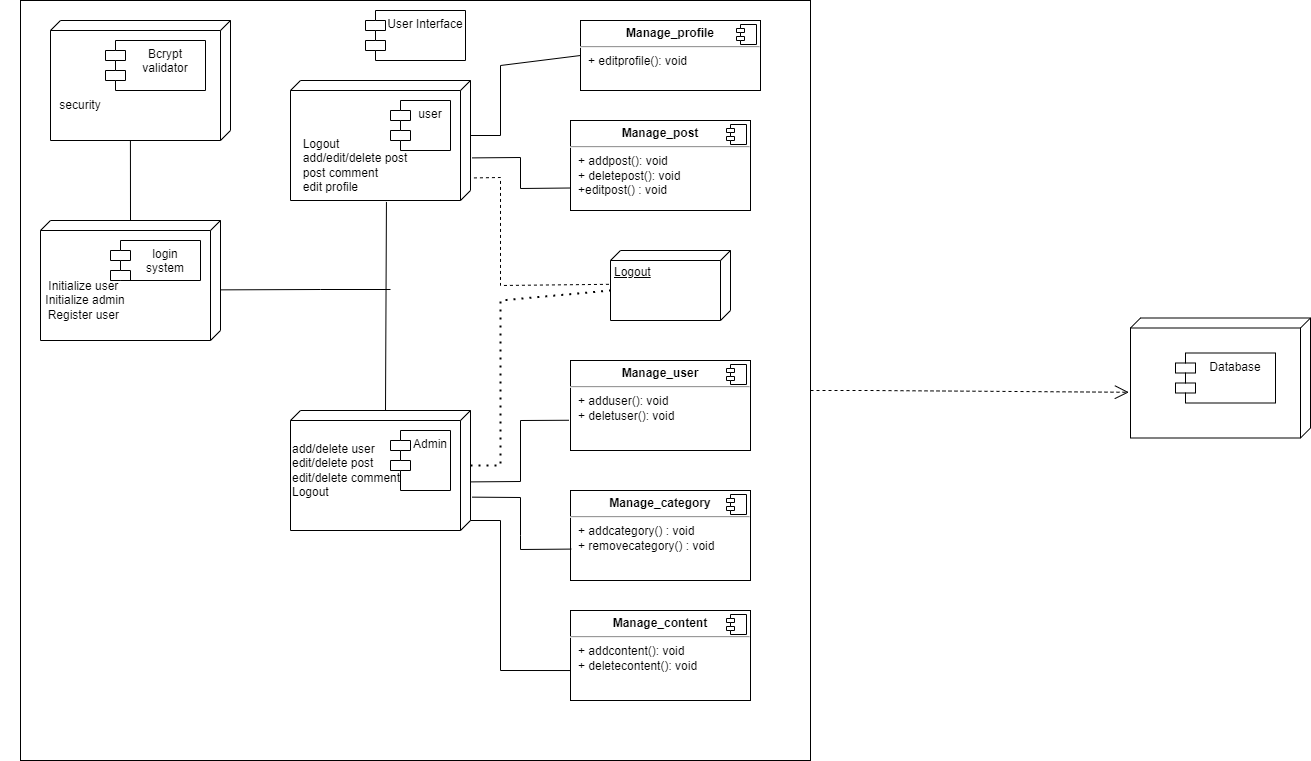

The diagram above was exported from draw.io. Its source (the exported page's mxGraphModel, read from the mxfile embedded in the PNG):
<mxGraphModel dx="1038" dy="579" grid="1" gridSize="10" guides="1" tooltips="1" connect="1" arrows="1" fold="1" page="1" pageScale="1" pageWidth="850" pageHeight="1100" math="0" shadow="0">
  <root>
    <mxCell id="0" />
    <mxCell id="1" parent="0" />
    <mxCell id="iYOIEafyOCpdzT3l29PT-2" value="" style="verticalAlign=top;align=left;spacingTop=8;spacingLeft=2;spacingRight=12;shape=cube;size=10;direction=south;fontStyle=4;html=1;" vertex="1" parent="1">
      <mxGeometry x="290" y="80" width="180" height="120" as="geometry" />
    </mxCell>
    <mxCell id="iYOIEafyOCpdzT3l29PT-3" value="" style="verticalAlign=top;align=left;spacingTop=8;spacingLeft=2;spacingRight=12;shape=cube;size=10;direction=south;fontStyle=4;html=1;" vertex="1" parent="1">
      <mxGeometry x="290" y="410" width="180" height="120" as="geometry" />
    </mxCell>
    <mxCell id="iYOIEafyOCpdzT3l29PT-4" value="" style="verticalAlign=top;align=left;spacingTop=8;spacingLeft=2;spacingRight=12;shape=cube;size=10;direction=south;fontStyle=4;html=1;" vertex="1" parent="1">
      <mxGeometry x="40" y="220" width="180" height="120" as="geometry" />
    </mxCell>
    <mxCell id="iYOIEafyOCpdzT3l29PT-5" value="Initialize user&amp;nbsp;&lt;br&gt;Initialize admin&lt;br&gt;Register user&amp;nbsp;" style="text;html=1;strokeColor=none;fillColor=none;align=center;verticalAlign=middle;whiteSpace=wrap;rounded=0;" vertex="1" parent="1">
      <mxGeometry y="260" width="170" height="80" as="geometry" />
    </mxCell>
    <mxCell id="iYOIEafyOCpdzT3l29PT-6" value="&lt;div style=&quot;text-align: left&quot;&gt;&lt;span&gt;Logout&lt;/span&gt;&lt;/div&gt;add/edit/delete post&lt;br&gt;&lt;div style=&quot;text-align: left&quot;&gt;&lt;span&gt;post comment&lt;/span&gt;&lt;/div&gt;&lt;div style=&quot;text-align: left&quot;&gt;&lt;span&gt;edit profile&lt;/span&gt;&lt;/div&gt;" style="text;html=1;strokeColor=none;fillColor=none;align=center;verticalAlign=middle;whiteSpace=wrap;rounded=0;" vertex="1" parent="1">
      <mxGeometry x="290" y="135" width="130" height="60" as="geometry" />
    </mxCell>
    <mxCell id="iYOIEafyOCpdzT3l29PT-7" value="add/delete user&lt;br&gt;edit/delete post&lt;br&gt;edit/delete comment&lt;br&gt;Logout" style="text;html=1;strokeColor=none;fillColor=none;align=left;verticalAlign=middle;whiteSpace=wrap;rounded=0;" vertex="1" parent="1">
      <mxGeometry x="290" y="437.5" width="150" height="65" as="geometry" />
    </mxCell>
    <mxCell id="iYOIEafyOCpdzT3l29PT-9" value="&lt;p style=&quot;margin: 0px ; margin-top: 6px ; text-align: center&quot;&gt;&lt;b&gt;Manage_category&lt;/b&gt;&lt;/p&gt;&lt;hr&gt;&lt;p style=&quot;margin: 0px ; margin-left: 8px&quot;&gt;+ addcategory() : void&lt;br&gt;+ removecategory() : void&lt;/p&gt;" style="align=left;overflow=fill;html=1;dropTarget=0;" vertex="1" parent="1">
      <mxGeometry x="570" y="490" width="180" height="90" as="geometry" />
    </mxCell>
    <mxCell id="iYOIEafyOCpdzT3l29PT-10" value="" style="shape=component;jettyWidth=8;jettyHeight=4;" vertex="1" parent="iYOIEafyOCpdzT3l29PT-9">
      <mxGeometry x="1" width="20" height="20" relative="1" as="geometry">
        <mxPoint x="-24" y="4" as="offset" />
      </mxGeometry>
    </mxCell>
    <mxCell id="iYOIEafyOCpdzT3l29PT-11" value="&lt;p style=&quot;margin: 0px ; margin-top: 6px ; text-align: center&quot;&gt;&lt;b&gt;Manage_user&lt;/b&gt;&lt;/p&gt;&lt;hr&gt;&lt;p style=&quot;margin: 0px ; margin-left: 8px&quot;&gt;+ adduser(): void&lt;br&gt;+ deletuser(): void&lt;/p&gt;" style="align=left;overflow=fill;html=1;dropTarget=0;" vertex="1" parent="1">
      <mxGeometry x="570" y="360" width="180" height="90" as="geometry" />
    </mxCell>
    <mxCell id="iYOIEafyOCpdzT3l29PT-12" value="" style="shape=component;jettyWidth=8;jettyHeight=4;" vertex="1" parent="iYOIEafyOCpdzT3l29PT-11">
      <mxGeometry x="1" width="20" height="20" relative="1" as="geometry">
        <mxPoint x="-24" y="4" as="offset" />
      </mxGeometry>
    </mxCell>
    <mxCell id="iYOIEafyOCpdzT3l29PT-13" value="&lt;p style=&quot;margin: 0px ; margin-top: 6px ; text-align: center&quot;&gt;&lt;b&gt;Manage_content&lt;/b&gt;&lt;/p&gt;&lt;hr&gt;&lt;p style=&quot;margin: 0px ; margin-left: 8px&quot;&gt;+ addcontent(): void&lt;br&gt;+ deletecontent(): void&lt;/p&gt;" style="align=left;overflow=fill;html=1;dropTarget=0;" vertex="1" parent="1">
      <mxGeometry x="570" y="610" width="180" height="90" as="geometry" />
    </mxCell>
    <mxCell id="iYOIEafyOCpdzT3l29PT-14" value="" style="shape=component;jettyWidth=8;jettyHeight=4;" vertex="1" parent="iYOIEafyOCpdzT3l29PT-13">
      <mxGeometry x="1" width="20" height="20" relative="1" as="geometry">
        <mxPoint x="-24" y="4" as="offset" />
      </mxGeometry>
    </mxCell>
    <mxCell id="iYOIEafyOCpdzT3l29PT-15" value="&lt;p style=&quot;margin: 0px ; margin-top: 6px ; text-align: center&quot;&gt;&lt;b&gt;Manage_post&lt;/b&gt;&lt;/p&gt;&lt;hr&gt;&lt;p style=&quot;margin: 0px ; margin-left: 8px&quot;&gt;+ addpost(): void&lt;br&gt;+ deletepost(): void&lt;/p&gt;&lt;p style=&quot;margin: 0px ; margin-left: 8px&quot;&gt;+editpost() : void&lt;/p&gt;" style="align=left;overflow=fill;html=1;dropTarget=0;" vertex="1" parent="1">
      <mxGeometry x="570" y="120" width="180" height="90" as="geometry" />
    </mxCell>
    <mxCell id="iYOIEafyOCpdzT3l29PT-16" value="" style="shape=component;jettyWidth=8;jettyHeight=4;" vertex="1" parent="iYOIEafyOCpdzT3l29PT-15">
      <mxGeometry x="1" width="20" height="20" relative="1" as="geometry">
        <mxPoint x="-24" y="4" as="offset" />
      </mxGeometry>
    </mxCell>
    <mxCell id="iYOIEafyOCpdzT3l29PT-19" value="&lt;p style=&quot;margin: 0px ; margin-top: 6px ; text-align: center&quot;&gt;&lt;b&gt;Manage_profile&lt;/b&gt;&lt;/p&gt;&lt;hr&gt;&lt;p style=&quot;margin: 0px ; margin-left: 8px&quot;&gt;+ editprofile(): void&lt;br&gt;&lt;/p&gt;" style="align=left;overflow=fill;html=1;dropTarget=0;" vertex="1" parent="1">
      <mxGeometry x="580" y="20" width="180" height="70" as="geometry" />
    </mxCell>
    <mxCell id="iYOIEafyOCpdzT3l29PT-20" value="" style="shape=component;jettyWidth=8;jettyHeight=4;" vertex="1" parent="iYOIEafyOCpdzT3l29PT-19">
      <mxGeometry x="1" width="20" height="20" relative="1" as="geometry">
        <mxPoint x="-24" y="4" as="offset" />
      </mxGeometry>
    </mxCell>
    <mxCell id="iYOIEafyOCpdzT3l29PT-21" value="Logout" style="verticalAlign=top;align=left;spacingTop=8;spacingLeft=2;spacingRight=12;shape=cube;size=10;direction=south;fontStyle=4;html=1;" vertex="1" parent="1">
      <mxGeometry x="610" y="250" width="120" height="70" as="geometry" />
    </mxCell>
    <mxCell id="iYOIEafyOCpdzT3l29PT-22" value="user" style="shape=module;align=left;spacingLeft=20;align=center;verticalAlign=top;" vertex="1" parent="1">
      <mxGeometry x="390" y="100" width="60" height="50" as="geometry" />
    </mxCell>
    <mxCell id="iYOIEafyOCpdzT3l29PT-23" value="login &#10;system" style="shape=module;align=left;spacingLeft=20;align=center;verticalAlign=top;" vertex="1" parent="1">
      <mxGeometry x="110" y="240" width="90" height="40" as="geometry" />
    </mxCell>
    <mxCell id="iYOIEafyOCpdzT3l29PT-24" value="Admin" style="shape=module;align=left;spacingLeft=20;align=center;verticalAlign=top;" vertex="1" parent="1">
      <mxGeometry x="390" y="430" width="60" height="60" as="geometry" />
    </mxCell>
    <mxCell id="iYOIEafyOCpdzT3l29PT-25" value="" style="endArrow=none;html=1;rounded=0;entryX=1.012;entryY=0.467;entryDx=0;entryDy=0;entryPerimeter=0;exitX=0;exitY=0;exitDx=0;exitDy=85;exitPerimeter=0;" edge="1" parent="1" source="iYOIEafyOCpdzT3l29PT-3" target="iYOIEafyOCpdzT3l29PT-2">
      <mxGeometry width="50" height="50" relative="1" as="geometry">
        <mxPoint x="490" y="300" as="sourcePoint" />
        <mxPoint x="540" y="250" as="targetPoint" />
      </mxGeometry>
    </mxCell>
    <mxCell id="iYOIEafyOCpdzT3l29PT-26" value="" style="endArrow=none;html=1;rounded=0;exitX=0.578;exitY=0.002;exitDx=0;exitDy=0;exitPerimeter=0;startSize=2;targetPerimeterSpacing=-6;sourcePerimeterSpacing=6;endSize=10;" edge="1" parent="1" source="iYOIEafyOCpdzT3l29PT-4">
      <mxGeometry width="50" height="50" relative="1" as="geometry">
        <mxPoint x="490" y="300" as="sourcePoint" />
        <mxPoint x="390" y="289" as="targetPoint" />
        <Array as="points">
          <mxPoint x="320" y="289" />
        </Array>
      </mxGeometry>
    </mxCell>
    <mxCell id="iYOIEafyOCpdzT3l29PT-27" value="" style="endArrow=none;html=1;rounded=0;startSize=2;endSize=10;sourcePerimeterSpacing=6;targetPerimeterSpacing=-6;exitX=0;exitY=0;exitDx=55;exitDy=0;exitPerimeter=0;entryX=0;entryY=0.5;entryDx=0;entryDy=0;" edge="1" parent="1" source="iYOIEafyOCpdzT3l29PT-2" target="iYOIEafyOCpdzT3l29PT-19">
      <mxGeometry width="50" height="50" relative="1" as="geometry">
        <mxPoint x="490" y="300" as="sourcePoint" />
        <mxPoint x="540" y="250" as="targetPoint" />
        <Array as="points">
          <mxPoint x="500" y="135" />
          <mxPoint x="500" y="65" />
        </Array>
      </mxGeometry>
    </mxCell>
    <mxCell id="iYOIEafyOCpdzT3l29PT-28" value="" style="endArrow=none;html=1;rounded=0;startSize=2;endSize=10;sourcePerimeterSpacing=6;targetPerimeterSpacing=-6;exitX=0.645;exitY=-0.009;exitDx=0;exitDy=0;exitPerimeter=0;entryX=0;entryY=0.75;entryDx=0;entryDy=0;" edge="1" parent="1" source="iYOIEafyOCpdzT3l29PT-2" target="iYOIEafyOCpdzT3l29PT-15">
      <mxGeometry width="50" height="50" relative="1" as="geometry">
        <mxPoint x="490" y="300" as="sourcePoint" />
        <mxPoint x="540" y="250" as="targetPoint" />
        <Array as="points">
          <mxPoint x="520" y="157" />
          <mxPoint x="520" y="188" />
        </Array>
      </mxGeometry>
    </mxCell>
    <mxCell id="iYOIEafyOCpdzT3l29PT-29" value="" style="endArrow=none;dashed=1;html=1;rounded=0;startSize=2;endSize=10;sourcePerimeterSpacing=6;targetPerimeterSpacing=-6;entryX=0.812;entryY=-0.013;entryDx=0;entryDy=0;entryPerimeter=0;exitX=0.483;exitY=1.013;exitDx=0;exitDy=0;exitPerimeter=0;" edge="1" parent="1" source="iYOIEafyOCpdzT3l29PT-21" target="iYOIEafyOCpdzT3l29PT-2">
      <mxGeometry width="50" height="50" relative="1" as="geometry">
        <mxPoint x="490" y="300" as="sourcePoint" />
        <mxPoint x="540" y="250" as="targetPoint" />
        <Array as="points">
          <mxPoint x="500" y="285" />
          <mxPoint x="500" y="177" />
        </Array>
      </mxGeometry>
    </mxCell>
    <mxCell id="iYOIEafyOCpdzT3l29PT-30" value="" style="endArrow=none;dashed=1;html=1;dashPattern=1 3;strokeWidth=2;rounded=0;startSize=2;endSize=10;sourcePerimeterSpacing=6;targetPerimeterSpacing=-6;exitX=0;exitY=0;exitDx=55;exitDy=0;exitPerimeter=0;entryX=0;entryY=0;entryDx=40;entryDy=120;entryPerimeter=0;" edge="1" parent="1" source="iYOIEafyOCpdzT3l29PT-3" target="iYOIEafyOCpdzT3l29PT-21">
      <mxGeometry width="50" height="50" relative="1" as="geometry">
        <mxPoint x="490" y="500" as="sourcePoint" />
        <mxPoint x="540" y="450" as="targetPoint" />
        <Array as="points">
          <mxPoint x="500" y="465" />
          <mxPoint x="500" y="300" />
        </Array>
      </mxGeometry>
    </mxCell>
    <mxCell id="iYOIEafyOCpdzT3l29PT-31" value="" style="endArrow=none;html=1;rounded=0;startSize=2;endSize=10;sourcePerimeterSpacing=6;targetPerimeterSpacing=-6;exitX=0.595;exitY=0;exitDx=0;exitDy=0;exitPerimeter=0;entryX=-0.009;entryY=0.664;entryDx=0;entryDy=0;entryPerimeter=0;" edge="1" parent="1" source="iYOIEafyOCpdzT3l29PT-3" target="iYOIEafyOCpdzT3l29PT-11">
      <mxGeometry width="50" height="50" relative="1" as="geometry">
        <mxPoint x="490" y="500" as="sourcePoint" />
        <mxPoint x="540" y="450" as="targetPoint" />
        <Array as="points">
          <mxPoint x="520" y="481" />
          <mxPoint x="520" y="420" />
        </Array>
      </mxGeometry>
    </mxCell>
    <mxCell id="iYOIEafyOCpdzT3l29PT-32" value="" style="endArrow=none;html=1;rounded=0;startSize=2;endSize=10;sourcePerimeterSpacing=6;targetPerimeterSpacing=-6;exitX=0.722;exitY=-0.009;exitDx=0;exitDy=0;exitPerimeter=0;entryX=0.004;entryY=0.651;entryDx=0;entryDy=0;entryPerimeter=0;" edge="1" parent="1" source="iYOIEafyOCpdzT3l29PT-3" target="iYOIEafyOCpdzT3l29PT-9">
      <mxGeometry width="50" height="50" relative="1" as="geometry">
        <mxPoint x="490" y="500" as="sourcePoint" />
        <mxPoint x="560" y="550" as="targetPoint" />
        <Array as="points">
          <mxPoint x="520" y="497" />
          <mxPoint x="520" y="535" />
          <mxPoint x="520" y="549" />
        </Array>
      </mxGeometry>
    </mxCell>
    <mxCell id="iYOIEafyOCpdzT3l29PT-33" value="" style="endArrow=none;html=1;rounded=0;startSize=2;endSize=10;sourcePerimeterSpacing=6;targetPerimeterSpacing=-6;exitX=0;exitY=0;exitDx=110;exitDy=0;exitPerimeter=0;entryX=0;entryY=0.667;entryDx=0;entryDy=0;entryPerimeter=0;" edge="1" parent="1" source="iYOIEafyOCpdzT3l29PT-3" target="iYOIEafyOCpdzT3l29PT-13">
      <mxGeometry width="50" height="50" relative="1" as="geometry">
        <mxPoint x="490" y="500" as="sourcePoint" />
        <mxPoint x="560" y="670" as="targetPoint" />
        <Array as="points">
          <mxPoint x="500" y="520" />
          <mxPoint x="500" y="670" />
        </Array>
      </mxGeometry>
    </mxCell>
    <mxCell id="iYOIEafyOCpdzT3l29PT-34" value="" style="rounded=0;whiteSpace=wrap;html=1;fillColor=none;" vertex="1" parent="1">
      <mxGeometry x="20" width="790" height="760" as="geometry" />
    </mxCell>
    <mxCell id="iYOIEafyOCpdzT3l29PT-36" value="User Interface" style="shape=module;align=left;spacingLeft=20;align=center;verticalAlign=top;fillColor=none;" vertex="1" parent="1">
      <mxGeometry x="365" y="10" width="100" height="50" as="geometry" />
    </mxCell>
    <mxCell id="iYOIEafyOCpdzT3l29PT-37" value="" style="verticalAlign=top;align=left;spacingTop=8;spacingLeft=2;spacingRight=12;shape=cube;size=10;direction=south;fontStyle=4;html=1;fillColor=none;" vertex="1" parent="1">
      <mxGeometry x="1130" y="317.5" width="180" height="120" as="geometry" />
    </mxCell>
    <mxCell id="iYOIEafyOCpdzT3l29PT-38" value="Database" style="shape=module;align=left;spacingLeft=20;align=center;verticalAlign=top;fillColor=none;" vertex="1" parent="1">
      <mxGeometry x="1175" y="352.5" width="100" height="50" as="geometry" />
    </mxCell>
    <mxCell id="iYOIEafyOCpdzT3l29PT-39" value="" style="endArrow=open;endSize=12;dashed=1;html=1;rounded=0;sourcePerimeterSpacing=6;targetPerimeterSpacing=-6;entryX=0.619;entryY=1.009;entryDx=0;entryDy=0;entryPerimeter=0;" edge="1" parent="1" target="iYOIEafyOCpdzT3l29PT-37">
      <mxGeometry width="160" relative="1" as="geometry">
        <mxPoint x="810" y="390" as="sourcePoint" />
        <mxPoint x="970" y="390" as="targetPoint" />
        <Array as="points">
          <mxPoint x="870" y="390" />
        </Array>
      </mxGeometry>
    </mxCell>
    <mxCell id="iYOIEafyOCpdzT3l29PT-41" value="" style="verticalAlign=top;align=left;spacingTop=8;spacingLeft=2;spacingRight=12;shape=cube;size=10;direction=south;fontStyle=4;html=1;fillColor=none;" vertex="1" parent="1">
      <mxGeometry x="50" y="20" width="180" height="120" as="geometry" />
    </mxCell>
    <mxCell id="iYOIEafyOCpdzT3l29PT-42" value="Bcrypt&#10;validator" style="shape=module;align=left;spacingLeft=20;align=center;verticalAlign=top;fillColor=none;" vertex="1" parent="1">
      <mxGeometry x="105" y="40" width="100" height="50" as="geometry" />
    </mxCell>
    <mxCell id="iYOIEafyOCpdzT3l29PT-43" value="security" style="text;html=1;strokeColor=none;fillColor=none;align=center;verticalAlign=middle;whiteSpace=wrap;rounded=0;" vertex="1" parent="1">
      <mxGeometry x="50" y="90" width="60" height="30" as="geometry" />
    </mxCell>
    <mxCell id="iYOIEafyOCpdzT3l29PT-45" value="" style="endArrow=none;html=1;rounded=0;startSize=2;endSize=10;sourcePerimeterSpacing=6;targetPerimeterSpacing=-6;entryX=1;entryY=0.556;entryDx=0;entryDy=0;entryPerimeter=0;exitX=0;exitY=0.5;exitDx=0;exitDy=0;exitPerimeter=0;" edge="1" parent="1" source="iYOIEafyOCpdzT3l29PT-4" target="iYOIEafyOCpdzT3l29PT-41">
      <mxGeometry width="50" height="50" relative="1" as="geometry">
        <mxPoint x="480" y="310" as="sourcePoint" />
        <mxPoint x="110" y="150" as="targetPoint" />
      </mxGeometry>
    </mxCell>
  </root>
</mxGraphModel>